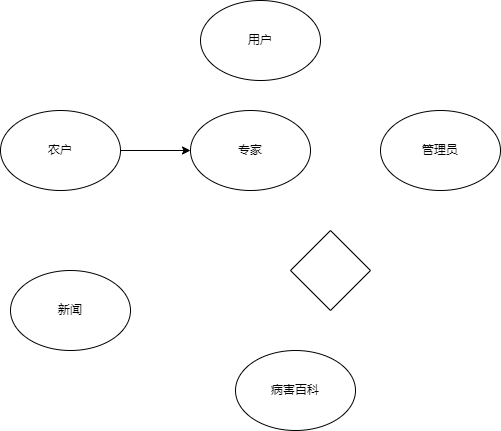

The diagram above was exported from draw.io. Its source (the exported page's mxGraphModel, read from the mxfile embedded in the PNG):
<mxGraphModel dx="586" dy="2124" grid="1" gridSize="10" guides="1" tooltips="1" connect="1" arrows="1" fold="1" page="1" pageScale="1" pageWidth="1169" pageHeight="1654" math="0" shadow="0">
  <root>
    <mxCell id="0" />
    <mxCell id="1" parent="0" />
    <mxCell id="Ttu1yChRO1ZTZaqrPXBY-1" value="用户" style="ellipse;whiteSpace=wrap;html=1;" vertex="1" parent="1">
      <mxGeometry x="430" y="-10" width="120" height="80" as="geometry" />
    </mxCell>
    <mxCell id="Ttu1yChRO1ZTZaqrPXBY-2" value="" style="rhombus;whiteSpace=wrap;html=1;" vertex="1" parent="1">
      <mxGeometry x="520" y="220" width="80" height="80" as="geometry" />
    </mxCell>
    <mxCell id="Ttu1yChRO1ZTZaqrPXBY-3" value="新闻" style="ellipse;whiteSpace=wrap;html=1;" vertex="1" parent="1">
      <mxGeometry x="240" y="260" width="120" height="80" as="geometry" />
    </mxCell>
    <mxCell id="Ttu1yChRO1ZTZaqrPXBY-4" value="病害百科" style="ellipse;whiteSpace=wrap;html=1;" vertex="1" parent="1">
      <mxGeometry x="465" y="340" width="120" height="80" as="geometry" />
    </mxCell>
    <mxCell id="Ttu1yChRO1ZTZaqrPXBY-5" value="专家" style="ellipse;whiteSpace=wrap;html=1;" vertex="1" parent="1">
      <mxGeometry x="420" y="100" width="120" height="80" as="geometry" />
    </mxCell>
    <mxCell id="Ttu1yChRO1ZTZaqrPXBY-8" style="edgeStyle=orthogonalEdgeStyle;rounded=0;orthogonalLoop=1;jettySize=auto;html=1;exitX=1;exitY=0.5;exitDx=0;exitDy=0;entryX=0;entryY=0.5;entryDx=0;entryDy=0;" edge="1" parent="1" source="Ttu1yChRO1ZTZaqrPXBY-6" target="Ttu1yChRO1ZTZaqrPXBY-5">
      <mxGeometry relative="1" as="geometry" />
    </mxCell>
    <mxCell id="Ttu1yChRO1ZTZaqrPXBY-6" value="农户" style="ellipse;whiteSpace=wrap;html=1;" vertex="1" parent="1">
      <mxGeometry x="230" y="100" width="120" height="80" as="geometry" />
    </mxCell>
    <mxCell id="Ttu1yChRO1ZTZaqrPXBY-7" value="管理员" style="ellipse;whiteSpace=wrap;html=1;" vertex="1" parent="1">
      <mxGeometry x="610" y="100" width="120" height="80" as="geometry" />
    </mxCell>
  </root>
</mxGraphModel>